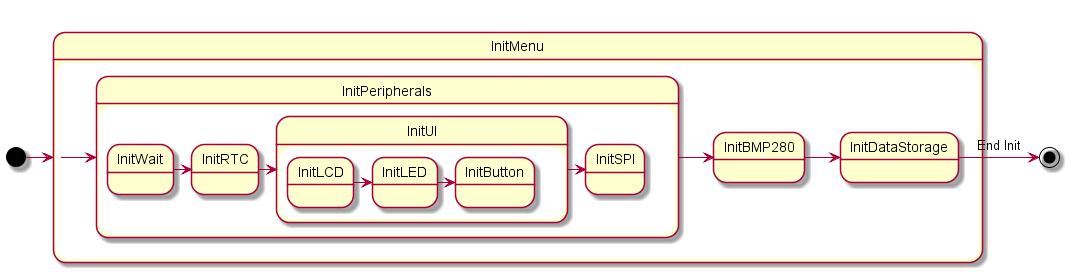

The diagram above was rendered by PlantUML. Its source (embedded in the PNG):
@startuml

[*] -> InitMenu
state InitMenu{
	InitMenu->InitPeripherals
	state InitPeripherals{
		InitWait->InitRTC
		InitRTC->InitUI
		state InitUI{
			InitLCD->InitLED
			InitLED->InitButton
		}
		InitUI->InitSPI
	}
	InitPeripherals->InitBMP280
	InitBMP280->InitDataStorage
}
InitDataStorage->[*]:End Init

@enduml